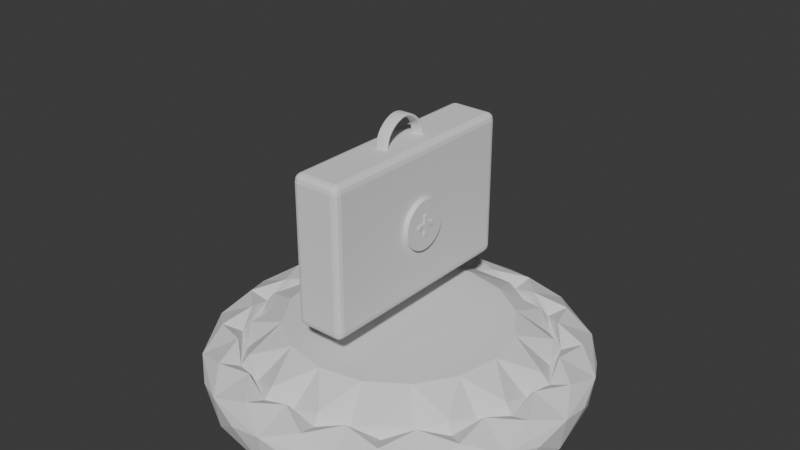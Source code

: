 # Source: wafer_pickup.blend  (saved by Blender 4.2.66; exported with 4.5.12 LTS)
import bpy
from mathutils import Matrix  # noqa: F401  (used for matrix-valued properties, if any)

bpy.ops.wm.read_factory_settings(use_empty=True)
scene = bpy.context.scene
scene.name = 'Scene'

# ---- collections
col_collection = bpy.data.collections.new('Collection'); scene.collection.children.link(col_collection)

# ---- world
world_world = bpy.data.worlds.new('World'); scene.world = world_world
world_world.use_nodes = True; world_world.node_tree.nodes.clear()
_N = world_world.node_tree.nodes; _L = world_world.node_tree.links
n0 = _N.new('ShaderNodeOutputWorld'); n0.name = 'World Output'; n0.location = (300, 300)
n1 = _N.new('ShaderNodeBackground'); n1.name = 'Background'; n1.location = (10, 300)
n1.inputs[0].default_value = (0.05088, 0.05088, 0.05088, 1.0)
_L.new(n1.outputs[0], n0.inputs[0])
n0.is_active_output = True
world_world.color = (0.05088, 0.05088, 0.05088)
world_world.sun_shadow_jitter_overblur = 0.0

# ---- meshes
me_cylinder = bpy.data.meshes.new('Cylinder')
me_cylinder.from_pydata([(0.0, 3.762, -0.614), (0.7522, 3.782, 0.614), (1.44, 3.475, -0.614), (2.142, 3.206, 0.614), (2.66, 2.66, -0.614), (3.206, 2.142, 0.614), (3.475, 1.44, -0.614), (3.782, 0.7522, 0.614), (3.762, 0.0, -0.614), (3.782, -0.7522, 0.614), (3.475, -1.44, -0.614), (3.206, -2.142, 0.614), (2.66, -2.66, -0.614), (2.142, -3.206, 0.614), (1.44, -3.475, -0.614), (0.7522, -3.782, 0.614), (0.0, -3.762, -0.614), (-0.7522, -3.782, 0.614), (-1.44, -3.475, -0.614), (-2.142, -3.206, 0.614), (-2.66, -2.66, -0.614), (-3.206, -2.142, 0.614), (-3.475, -1.44, -0.614), (-3.782, -0.7522, 0.614), (-3.762, 0.0, -0.614), (-3.782, 0.7522, 0.614), (-3.475, 1.44, -0.614), (-3.206, 2.142, 0.614), (-2.66, 2.66, -0.614), (-2.142, 3.206, 0.614), (-1.44, 3.475, -0.614), (-0.7522, 3.782, 0.614), (-9.105e-10, 3.856, 1.051), (0.0, 3.147, 1.797), (1.204, 2.907, 1.797), (1.475, 3.562, 1.051), (2.225, 2.225, 1.797), (2.726, 2.726, 1.051), (2.907, 1.204, 1.797), (3.562, 1.475, 1.051), (3.147, -1.863e-09, 1.797), (3.856, -2.429e-09, 1.051), (2.907, -1.204, 1.797), (3.562, -1.475, 1.051), (2.225, -2.225, 1.797), (2.726, -2.726, 1.051), (1.204, -2.907, 1.797), (1.475, -3.562, 1.051), (0.0, -3.147, 1.797), (-9.105e-10, -3.856, 1.051), (-1.204, -2.907, 1.797), (-1.475, -3.562, 1.051), (-2.225, -2.225, 1.797), (-2.726, -2.726, 1.051), (-2.907, -1.204, 1.797), (-3.562, -1.475, 1.051), (-3.147, -1.863e-09, 1.797), (-3.856, -2.429e-09, 1.051), (-2.907, 1.204, 1.797), (-3.562, 1.475, 1.051), (-2.225, 2.225, 1.797), (-2.726, 2.726, 1.051), (-1.204, 2.907, 1.797), (-1.475, 3.562, 1.051), (0.6934, 3.486, 1.596), (1.975, 2.955, 1.596), (2.955, 1.975, 1.596), (3.486, 0.6934, 1.596), (3.486, -0.6934, 1.596), (2.955, -1.975, 1.596), (1.975, -2.955, 1.596), (0.6934, -3.486, 1.596), (-0.6934, -3.486, 1.596), (-1.975, -2.955, 1.596), (-2.955, -1.975, 1.596), (-3.486, -0.6934, 1.596), (-3.486, 0.6934, 1.596), (-2.955, 1.975, 1.596), (-1.975, 2.955, 1.596), (-0.6934, 3.486, 1.596), (6.976e-10, 2.985, 1.255), (1.142, 2.758, 1.255), (2.111, 2.111, 1.255), (2.758, 1.142, 1.255), (2.985, -1.863e-09, 1.255), (2.758, -1.142, 1.255), (2.111, -2.111, 1.255), (1.142, -2.758, 1.255), (6.976e-10, -2.985, 1.255), (-1.142, -2.758, 1.255), (-2.111, -2.111, 1.255), (-2.758, -1.142, 1.255), (-2.985, -1.863e-09, 1.255), (-2.758, 1.142, 1.255), (-2.111, 2.111, 1.255), (-1.142, 2.758, 1.255), (0.6139, 3.086, 1.255), (1.748, 2.617, 1.255), (2.617, 1.748, 1.255), (3.086, 0.6139, 1.255), (3.086, -0.6139, 1.255), (2.617, -1.748, 1.255), (1.748, -2.617, 1.255), (0.6139, -3.086, 1.255), (-0.6139, -3.086, 1.255), (-1.748, -2.617, 1.255), (-2.617, -1.748, 1.255), (-3.086, -0.6139, 1.255), (-3.086, 0.6139, 1.255), (-2.617, 1.748, 1.255), (-1.748, 2.617, 1.255), (-0.6139, 3.086, 1.255), (0.5824, 2.928, 1.797), (1.659, 2.482, 1.797), (2.482, 1.659, 1.797), (2.928, 0.5824, 1.797), (2.928, -0.5824, 1.797), (2.482, -1.659, 1.797), (1.659, -2.482, 1.797), (0.5824, -2.928, 1.797), (-0.5824, -2.928, 1.797), (-1.659, -2.482, 1.797), (-2.482, -1.659, 1.797), (-2.928, -0.5824, 1.797), (-2.928, 0.5824, 1.797), (-2.482, 1.659, 1.797), (-1.659, 2.482, 1.797), (-0.5824, 2.928, 1.797), (4.095e-10, 2.28, 2.614), (0.8724, 2.106, 2.614), (1.612, 1.612, 2.614), (2.106, 0.8724, 2.614), (2.28, -1.026e-08, 2.614), (2.106, -0.8724, 2.614), (1.612, -1.612, 2.614), (0.8724, -2.106, 2.614), (4.095e-10, -2.28, 2.614), (-0.8724, -2.106, 2.614), (-1.612, -1.612, 2.614), (-2.106, -0.8724, 2.614), (-2.28, -1.026e-08, 2.614), (-2.106, 0.8724, 2.614), (-1.612, 1.612, 2.614), (-0.8724, 2.106, 2.614)], [], [(31, 32, 1, 0), (6, 5, 39, 7), (8, 7, 41, 9), (10, 9, 43, 11), (12, 11, 45, 13), (14, 13, 47, 15), (16, 15, 49, 17), (18, 17, 51, 19), (20, 19, 53, 21), (22, 21, 55, 23), (24, 23, 57, 25), (26, 25, 59, 27), (28, 27, 61, 29), (30, 29, 63, 31), (31, 0, 30), (0, 2, 4, 6, 8, 10, 12, 14, 16, 18, 20, 22, 24, 26, 28, 30), (64, 32, 79, 33), (4, 3, 37, 5), (35, 65, 37, 3), (39, 67, 41, 7), (45, 70, 47, 13), (55, 75, 57, 23), (63, 79, 32, 31), (41, 68, 43, 9), (51, 73, 53, 19), (59, 77, 61, 27), (47, 71, 49, 15), (20, 18, 19), (43, 69, 45, 11), (16, 14, 15), (61, 78, 63, 29), (56, 76, 57, 75), (4, 2, 3), (12, 10, 11), (57, 76, 59, 25), (30, 28, 29), (8, 6, 7), (53, 74, 55, 21), (26, 24, 25), (37, 66, 39, 5), (49, 72, 51, 17), (22, 20, 21), (97, 34, 96, 81), (10, 8, 9), (18, 16, 17), (28, 26, 27), (6, 4, 5), (14, 12, 13), (24, 22, 23), (32, 64, 35, 1), (99, 38, 98, 83), (100, 40, 99, 84), (101, 42, 100, 85), (102, 44, 101, 86), (103, 46, 102, 87), (104, 48, 103, 88), (105, 50, 104, 89), (106, 52, 105, 90), (107, 54, 106, 91), (109, 58, 108, 93), (110, 60, 109, 94), (111, 62, 110, 95), (1, 2, 0), (64, 33, 96, 34), (65, 34, 97, 36), (66, 36, 98, 38), (67, 38, 99, 40), (68, 40, 100, 42), (69, 42, 101, 44), (70, 44, 102, 46), (71, 46, 103, 48), (72, 48, 104, 50), (73, 50, 105, 52), (74, 52, 106, 54), (75, 54, 107, 56), (76, 56, 108, 58), (77, 58, 109, 60), (78, 60, 110, 62), (127, 128, 112, 80), (79, 62, 111, 33), (42, 69, 43, 68), (87, 118, 135, 119), (44, 70, 45, 69), (58, 77, 59, 76), (46, 71, 47, 70), (60, 78, 61, 77), (34, 65, 35, 64), (81, 112, 129, 113), (48, 72, 49, 71), (62, 79, 63, 78), (36, 66, 37, 65), (50, 73, 51, 72), (38, 67, 39, 66), (52, 74, 53, 73), (40, 68, 41, 67), (54, 75, 55, 74), (108, 56, 107, 92), (96, 80, 112, 81), (82, 113, 130, 114), (97, 81, 113, 82), (83, 114, 131, 115), (98, 82, 114, 83), (84, 115, 132, 116), (99, 83, 115, 84), (85, 116, 133, 117), (100, 84, 116, 85), (101, 85, 117, 86), (102, 86, 118, 87), (88, 119, 136, 120), (103, 87, 119, 88), (89, 120, 137, 121), (104, 88, 120, 89), (90, 121, 138, 122), (105, 89, 121, 90), (91, 122, 139, 123), (106, 90, 122, 91), (92, 123, 140, 124), (107, 91, 123, 92), (108, 92, 124, 93), (94, 125, 142, 126), (109, 93, 125, 94), (95, 126, 143, 127), (110, 94, 126, 95), (111, 95, 127, 80), (140, 123, 139), (93, 124, 141, 125), (86, 117, 134, 118), (130, 113, 129), (133, 116, 132), (131, 114, 130), (134, 117, 133), (141, 124, 140), (132, 115, 131), (135, 118, 134), (142, 125, 141), (136, 119, 135), (143, 126, 142), (137, 120, 136), (128, 127, 143), (138, 121, 137), (139, 122, 138), (129, 128, 143, 142, 141, 140, 139, 138, 137, 136, 135, 134, 133, 132, 131, 130), (129, 112, 128), (98, 36, 97, 82), (111, 80, 96, 33), (2, 1, 35, 3)])
_uv = me_cylinder.uv_layers.new(name='UVMap')
_uv.uv.foreach_set('vector', [0.03125, 1.0, 1.0, 1.0, 0.9688, 1.0, 0.0, 0.5, 0.8125, 0.5, 0.8438, 1.0, 0.8125, 1.0, 0.7812, 1.0, 0.75, 0.5, 0.7812, 1.0, 0.75, 1.0, 0.7188, 1.0, 0.6875, 0.5, 0.7188, 1.0, 0.6875, 1.0, 0.6562, 1.0, 0.625, 0.5, 0.6562, 1.0, 0.625, 1.0, 0.5938, 1.0, 0.5625, 0.5, 0.5938, 1.0, 0.5625, 1.0, 0.5312, 1.0, 0.5, 0.5, 0.5312, 1.0, 0.5, 1.0, 0.4688, 1.0, 0.4375, 0.5, 0.4688, 1.0, 0.4375, 1.0, 0.4062, 1.0, 0.375, 0.5, 0.4062, 1.0, 0.375, 1.0, 0.3438, 1.0, 0.3125, 0.5, 0.3438, 1.0, 0.3125, 1.0, 0.2812, 1.0, 0.25, 0.5, 0.2812, 1.0, 0.25, 1.0, 0.2188, 1.0, 0.1875, 0.5, 0.2188, 1.0, 0.1875, 1.0, 0.1562, 1.0, 0.125, 0.5, 0.1562, 1.0, 0.125, 1.0, 0.09375, 1.0, 0.0625, 0.5, 0.09375, 1.0, 0.0625, 1.0, 0.03125, 1.0, 0.03125, 1.0, 0.75, 0.49, 0.0625, 0.5, 0.75, 0.49, 0.8418, 0.4717, 0.9197, 0.4197, 0.9717, 0.3418, 0.99, 0.25, 0.9717, 0.1582, 0.9197, 0.08029, 0.8418, 0.02827, 0.75, 0.01, 0.6582, 0.02827, 0.5803, 0.08029, 0.5283, 0.1582, 0.51, 0.25, 0.5283, 0.3418, 0.5803, 0.4197, 0.6582, 0.4717, 0.2932, 0.467, 0.25, 0.49, 0.2068, 0.467, 0.25, 0.4459, 0.875, 0.5, 0.9062, 1.0, 0.875, 1.0, 0.8438, 1.0, 0.3418, 0.4717, 0.3729, 0.434, 0.875, 1.0, 0.9062, 1.0, 0.4717, 0.3418, 0.467, 0.2932, 0.75, 1.0, 0.7812, 1.0, 0.4197, 0.08029, 0.3729, 0.06605, 0.5625, 1.0, 0.5938, 1.0, 0.02827, 0.1582, 0.03302, 0.2068, 0.25, 1.0, 0.2812, 1.0, 0.1582, 0.4717, 0.2068, 0.467, 0.0, 1.0, 0.03125, 1.0, 0.49, 0.25, 0.467, 0.2068, 0.6875, 1.0, 0.7188, 1.0, 0.1582, 0.02827, 0.1271, 0.06605, 0.375, 1.0, 0.4062, 1.0, 0.02827, 0.3418, 0.06605, 0.3729, 0.125, 1.0, 0.1562, 1.0, 0.3418, 0.02827, 0.2932, 0.03302, 0.5, 1.0, 0.5312, 1.0, 0.5803, 0.08029, 0.4375, 0.5, 0.4062, 1.0, 0.4717, 0.1582, 0.434, 0.1271, 0.625, 1.0, 0.6562, 1.0, 0.75, 0.01, 0.5625, 0.5, 0.5312, 1.0, 0.08029, 0.4197, 0.1271, 0.434, 0.0625, 1.0, 0.09375, 1.0, 0.05412, 0.25, 0.03302, 0.2932, 0.01, 0.25, 0.03302, 0.2068, 0.9197, 0.4197, 0.9375, 0.5, 0.9062, 1.0, 0.9197, 0.08029, 0.6875, 0.5, 0.6562, 1.0, 0.01, 0.25, 0.03302, 0.2932, 0.1875, 1.0, 0.2188, 1.0, 0.6582, 0.4717, 0.125, 0.5, 0.09375, 1.0, 0.99, 0.25, 0.8125, 0.5, 0.7812, 1.0, 0.08029, 0.08029, 0.06605, 0.1271, 0.3125, 1.0, 0.3438, 1.0, 0.5283, 0.3418, 0.25, 0.5, 0.2188, 1.0, 0.4197, 0.4197, 0.434, 0.3729, 0.8125, 1.0, 0.8438, 1.0, 0.25, 0.01, 0.2068, 0.03302, 0.4375, 1.0, 0.4688, 1.0, 0.5283, 0.1582, 0.375, 0.5, 0.3438, 1.0, 0.3588, 0.4129, 0.325, 0.431, 0.2882, 0.4421, 0.3211, 0.4217, 0.9717, 0.1582, 0.75, 0.5, 0.7188, 1.0, 0.6582, 0.02827, 0.5, 0.5, 0.4688, 1.0, 0.5803, 0.4197, 0.1875, 0.5, 0.1562, 1.0, 0.9717, 0.3418, 0.875, 0.5, 0.8438, 1.0, 0.8418, 0.02827, 0.625, 0.5, 0.5938, 1.0, 0.51, 0.25, 0.3125, 0.5, 0.2812, 1.0, 0.25, 0.49, 0.2932, 0.467, 0.9375, 1.0, 0.9688, 1.0, 0.4421, 0.2882, 0.431, 0.325, 0.4129, 0.3588, 0.4217, 0.3211, 0.4421, 0.2118, 0.4459, 0.25, 0.4421, 0.2882, 0.4358, 0.25, 0.4129, 0.1412, 0.431, 0.175, 0.4421, 0.2118, 0.4217, 0.1789, 0.3588, 0.08713, 0.3885, 0.1115, 0.4129, 0.1412, 0.3814, 0.1186, 0.2882, 0.05788, 0.325, 0.06903, 0.3588, 0.08713, 0.3211, 0.07831, 0.2118, 0.05788, 0.25, 0.05412, 0.2882, 0.05788, 0.25, 0.06416, 0.1412, 0.08713, 0.175, 0.06903, 0.2118, 0.05788, 0.1789, 0.07831, 0.08713, 0.1412, 0.1115, 0.1115, 0.1412, 0.08713, 0.1186, 0.1186, 0.05788, 0.2118, 0.06903, 0.175, 0.08713, 0.1412, 0.07831, 0.1789, 0.08713, 0.3588, 0.06903, 0.325, 0.05788, 0.2882, 0.07831, 0.3211, 0.1412, 0.4129, 0.1115, 0.3885, 0.08713, 0.3588, 0.1186, 0.3814, 0.2118, 0.4421, 0.175, 0.431, 0.1412, 0.4129, 0.1789, 0.4217, 0.9688, 1.0, 0.8418, 0.4717, 1.0, 0.5, 0.2932, 0.467, 0.25, 0.4459, 0.2882, 0.4421, 0.325, 0.431, 0.3729, 0.434, 0.325, 0.431, 0.3588, 0.4129, 0.3885, 0.3885, 0.434, 0.3729, 0.3885, 0.3885, 0.4129, 0.3588, 0.431, 0.325, 0.467, 0.2932, 0.431, 0.325, 0.4421, 0.2882, 0.4459, 0.25, 0.467, 0.2068, 0.4459, 0.25, 0.4421, 0.2118, 0.431, 0.175, 0.434, 0.1271, 0.431, 0.175, 0.4129, 0.1412, 0.3885, 0.1115, 0.3729, 0.06605, 0.3885, 0.1115, 0.3588, 0.08713, 0.325, 0.06903, 0.2932, 0.03302, 0.325, 0.06903, 0.2882, 0.05788, 0.25, 0.05412, 0.2068, 0.03302, 0.25, 0.05412, 0.2118, 0.05788, 0.175, 0.06903, 0.1271, 0.06605, 0.175, 0.06903, 0.1412, 0.08713, 0.1115, 0.1115, 0.06605, 0.1271, 0.1115, 0.1115, 0.08713, 0.1412, 0.06903, 0.175, 0.03302, 0.2068, 0.06903, 0.175, 0.05788, 0.2118, 0.05412, 0.25, 0.03302, 0.2932, 0.05412, 0.25, 0.05788, 0.2882, 0.06903, 0.325, 0.06605, 0.3729, 0.06903, 0.325, 0.08713, 0.3588, 0.1115, 0.3885, 0.1271, 0.434, 0.1115, 0.3885, 0.1412, 0.4129, 0.175, 0.431, 0.2137, 0.4323, 0.25, 0.4358, 0.2863, 0.4323, 0.25, 0.4358, 0.2068, 0.467, 0.175, 0.431, 0.2118, 0.4421, 0.25, 0.4459, 0.431, 0.175, 0.434, 0.1271, 0.4717, 0.1582, 0.467, 0.2068, 0.3211, 0.07831, 0.3532, 0.09548, 0.3211, 0.07831, 0.2863, 0.06774, 0.3885, 0.1115, 0.3729, 0.06605, 0.4197, 0.08029, 0.434, 0.1271, 0.06903, 0.325, 0.06605, 0.3729, 0.02827, 0.3418, 0.03302, 0.2932, 0.325, 0.06903, 0.2932, 0.03302, 0.3418, 0.02827, 0.3729, 0.06605, 0.1115, 0.3885, 0.1271, 0.434, 0.08029, 0.4197, 0.06605, 0.3729, 0.325, 0.431, 0.3729, 0.434, 0.3418, 0.4717, 0.2932, 0.467, 0.3211, 0.4217, 0.2863, 0.4323, 0.3211, 0.4217, 0.3532, 0.4045, 0.25, 0.05412, 0.2068, 0.03302, 0.25, 0.01, 0.2932, 0.03302, 0.175, 0.431, 0.2068, 0.467, 0.1582, 0.4717, 0.1271, 0.434, 0.3885, 0.3885, 0.434, 0.3729, 0.4197, 0.4197, 0.3729, 0.434, 0.175, 0.06903, 0.1271, 0.06605, 0.1582, 0.02827, 0.2068, 0.03302, 0.431, 0.325, 0.467, 0.2932, 0.4717, 0.3418, 0.434, 0.3729, 0.1115, 0.1115, 0.06605, 0.1271, 0.08029, 0.08029, 0.1271, 0.06605, 0.4459, 0.25, 0.467, 0.2068, 0.49, 0.25, 0.467, 0.2932, 0.06903, 0.175, 0.03302, 0.2068, 0.02827, 0.1582, 0.06605, 0.1271, 0.05788, 0.2882, 0.05412, 0.25, 0.05788, 0.2118, 0.06416, 0.25, 0.2882, 0.4421, 0.25, 0.4358, 0.2863, 0.4323, 0.3211, 0.4217, 0.3814, 0.3814, 0.3532, 0.4045, 0.3814, 0.3814, 0.4045, 0.3532, 0.3588, 0.4129, 0.3211, 0.4217, 0.3532, 0.4045, 0.3814, 0.3814, 0.4217, 0.3211, 0.4045, 0.3532, 0.4217, 0.3211, 0.4323, 0.2863, 0.4129, 0.3588, 0.3814, 0.3814, 0.4045, 0.3532, 0.4217, 0.3211, 0.4358, 0.25, 0.4323, 0.2863, 0.4358, 0.25, 0.4323, 0.2137, 0.4421, 0.2882, 0.4217, 0.3211, 0.4323, 0.2863, 0.4358, 0.25, 0.4217, 0.1789, 0.4323, 0.2137, 0.4217, 0.1789, 0.4045, 0.1468, 0.4421, 0.2118, 0.4358, 0.25, 0.4323, 0.2137, 0.4217, 0.1789, 0.4129, 0.1412, 0.4217, 0.1789, 0.4045, 0.1468, 0.3814, 0.1186, 0.3588, 0.08713, 0.3814, 0.1186, 0.3532, 0.09548, 0.3211, 0.07831, 0.25, 0.06416, 0.2863, 0.06774, 0.25, 0.06416, 0.2137, 0.06774, 0.2882, 0.05788, 0.3211, 0.07831, 0.2863, 0.06774, 0.25, 0.06416, 0.1789, 0.07831, 0.2137, 0.06774, 0.1789, 0.07831, 0.1468, 0.09548, 0.2118, 0.05788, 0.25, 0.06416, 0.2137, 0.06774, 0.1789, 0.07831, 0.1186, 0.1186, 0.1468, 0.09548, 0.1186, 0.1186, 0.09548, 0.1468, 0.1412, 0.08713, 0.1789, 0.07831, 0.1468, 0.09548, 0.1186, 0.1186, 0.07831, 0.1789, 0.09548, 0.1468, 0.07831, 0.1789, 0.06774, 0.2137, 0.08713, 0.1412, 0.1186, 0.1186, 0.09548, 0.1468, 0.07831, 0.1789, 0.06416, 0.25, 0.06774, 0.2137, 0.06416, 0.25, 0.06774, 0.2863, 0.05788, 0.2118, 0.07831, 0.1789, 0.06774, 0.2137, 0.06416, 0.25, 0.05788, 0.2882, 0.06416, 0.25, 0.06774, 0.2863, 0.07831, 0.3211, 0.1186, 0.3814, 0.09548, 0.3532, 0.1186, 0.3814, 0.1468, 0.4045, 0.08713, 0.3588, 0.07831, 0.3211, 0.09548, 0.3532, 0.1186, 0.3814, 0.1789, 0.4217, 0.1468, 0.4045, 0.1789, 0.4217, 0.2137, 0.4323, 0.1412, 0.4129, 0.1186, 0.3814, 0.1468, 0.4045, 0.1789, 0.4217, 0.2118, 0.4421, 0.1789, 0.4217, 0.2137, 0.4323, 0.25, 0.4358, 0.06416, 0.25, 0.06774, 0.2137, 0.07831, 0.1789, 0.07831, 0.3211, 0.06774, 0.2863, 0.07831, 0.3211, 0.09548, 0.3532, 0.3814, 0.1186, 0.4045, 0.1468, 0.3814, 0.1186, 0.3532, 0.09548, 0.3814, 0.3814, 0.3532, 0.4045, 0.3211, 0.4217, 0.4217, 0.1789, 0.4323, 0.2137, 0.4358, 0.25, 0.4217, 0.3211, 0.4045, 0.3532, 0.3814, 0.3814, 0.3814, 0.1186, 0.4045, 0.1468, 0.4217, 0.1789, 0.07831, 0.3211, 0.06774, 0.2863, 0.06416, 0.25, 0.4358, 0.25, 0.4323, 0.2863, 0.4217, 0.3211, 0.3211, 0.07831, 0.3532, 0.09548, 0.3814, 0.1186, 0.1186, 0.3814, 0.09548, 0.3532, 0.07831, 0.3211, 0.25, 0.06416, 0.2863, 0.06774, 0.3211, 0.07831, 0.1789, 0.4217, 0.1468, 0.4045, 0.1186, 0.3814, 0.1789, 0.07831, 0.2137, 0.06774, 0.25, 0.06416, 0.25, 0.4358, 0.2137, 0.4323, 0.1789, 0.4217, 0.1186, 0.1186, 0.1468, 0.09548, 0.1789, 0.07831, 0.07831, 0.1789, 0.09548, 0.1468, 0.1186, 0.1186, 0.3211, 0.4217, 0.25, 0.4358, 0.1789, 0.4217, 0.1186, 0.3814, 0.07831, 0.3211, 0.06416, 0.25, 0.07831, 0.1789, 0.1186, 0.1186, 0.1789, 0.07831, 0.25, 0.06416, 0.3211, 0.07831, 0.3814, 0.1186, 0.4217, 0.1789, 0.4358, 0.25, 0.4217, 0.3211, 0.3814, 0.3814, 0.3211, 0.4217, 0.2863, 0.4323, 0.25, 0.4358, 0.4129, 0.3588, 0.3885, 0.3885, 0.3588, 0.4129, 0.3814, 0.3814, 0.2118, 0.4421, 0.25, 0.4358, 0.2882, 0.4421, 0.25, 0.4459, 0.9375, 0.5, 0.9688, 1.0, 0.9375, 1.0, 0.9062, 1.0])
me_cylinder.update()
me_cube = bpy.data.meshes.new('Cube')
me_cube.from_pydata([(-0.7738, -3.912, -2.37), (-0.7738, -4.162, -2.12), (-1.024, -3.912, -2.12), (-0.7738, -4.037, -2.336), (-0.8987, -3.912, -2.336), (-0.8934, -4.032, -2.304), (-0.8987, -4.129, -2.12), (-0.7738, -4.129, -2.244), (-0.8934, -4.096, -2.239), (-0.9904, -3.912, -2.244), (-0.9904, -4.037, -2.12), (-0.958, -4.032, -2.239), (-0.7738, -4.162, 2.12), (-0.7738, -3.912, 2.37), (-1.024, -3.912, 2.12), (-0.7738, -4.129, 2.244), (-0.8987, -4.129, 2.12), (-0.8934, -4.096, 2.239), (-0.8987, -3.912, 2.336), (-0.7738, -4.037, 2.336), (-0.8934, -4.032, 2.304), (-0.9904, -4.037, 2.12), (-0.9904, -3.912, 2.244), (-0.958, -4.032, 2.239), (-0.7738, 3.912, -2.37), (-1.024, 3.912, -2.12), (-0.7738, 4.162, -2.12), (-0.8987, 3.912, -2.336), (-0.7738, 4.037, -2.336), (-0.8934, 4.032, -2.304), (-0.9904, 4.037, -2.12), (-0.9904, 3.912, -2.244), (-0.958, 4.032, -2.239), (-0.7738, 4.129, -2.244), (-0.8987, 4.129, -2.12), (-0.8934, 4.096, -2.239), (-0.7738, 3.912, 2.37), (-0.7738, 4.162, 2.12), (-1.024, 3.912, 2.12), (-0.7738, 4.037, 2.336), (-0.8987, 3.912, 2.336), (-0.8934, 4.032, 2.304), (-0.8987, 4.129, 2.12), (-0.7738, 4.129, 2.244), (-0.8934, 4.096, 2.239), (-0.9904, 3.912, 2.244), (-0.9904, 4.037, 2.12), (-0.958, 4.032, 2.239), (0.7738, -3.912, -2.37), (1.024, -3.912, -2.12), (0.7738, -4.162, -2.12), (0.8987, -3.912, -2.336), (0.7738, -4.037, -2.336), (0.8934, -4.032, -2.304), (0.9904, -4.037, -2.12), (0.9904, -3.912, -2.244), (0.958, -4.032, -2.239), (0.7738, -4.129, -2.244), (0.8987, -4.129, -2.12), (0.8934, -4.096, -2.239), (0.7738, -3.912, 2.37), (0.7738, -4.162, 2.12), (1.024, -3.912, 2.12), (0.7738, -4.037, 2.336), (0.8987, -3.912, 2.336), (0.8934, -4.032, 2.304), (0.8987, -4.129, 2.12), (0.7738, -4.129, 2.244), (0.8934, -4.096, 2.239), (0.9904, -3.912, 2.244), (0.9904, -4.037, 2.12), (0.958, -4.032, 2.239), (0.7738, 3.912, -2.37), (0.7738, 4.162, -2.12), (1.024, 3.912, -2.12), (0.7738, 4.037, -2.336), (0.8987, 3.912, -2.336), (0.8934, 4.032, -2.304), (0.8987, 4.129, -2.12), (0.7738, 4.129, -2.244), (0.8934, 4.096, -2.239), (0.9904, 3.912, -2.244), (0.9904, 4.037, -2.12), (0.958, 4.032, -2.239), (0.7738, 3.912, 2.37), (1.024, 3.912, 2.12), (0.7738, 4.162, 2.12), (0.8987, 3.912, 2.336), (0.7738, 4.037, 2.336), (0.8934, 4.032, 2.304), (0.9904, 4.037, 2.12), (0.9904, 3.912, 2.244), (0.958, 4.032, 2.239), (0.7738, 4.129, 2.244), (0.8987, 4.129, 2.12), (0.8934, 4.096, 2.239)], [], [(50, 61, 12, 1), (74, 85, 62, 49), (84, 36, 13, 60), (2, 14, 38, 25), (26, 37, 86, 73), (0, 3, 5, 4), (3, 7, 8, 5), (1, 6, 8, 7), (6, 10, 11, 8), (2, 9, 11, 10), (9, 4, 5, 11), (5, 8, 11), (12, 15, 17, 16), (15, 19, 20, 17), (13, 18, 20, 19), (18, 22, 23, 20), (14, 21, 23, 22), (21, 16, 17, 23), (17, 20, 23), (24, 27, 29, 28), (27, 31, 32, 29), (25, 30, 32, 31), (30, 34, 35, 32), (26, 33, 35, 34), (33, 28, 29, 35), (29, 32, 35), (36, 39, 41, 40), (39, 43, 44, 41), (37, 42, 44, 43), (42, 46, 47, 44), (38, 45, 47, 46), (45, 40, 41, 47), (41, 44, 47), (48, 51, 53, 52), (51, 55, 56, 53), (49, 54, 56, 55), (54, 58, 59, 56), (50, 57, 59, 58), (57, 52, 53, 59), (53, 56, 59), (60, 63, 65, 64), (63, 67, 68, 65), (61, 66, 68, 67), (66, 70, 71, 68), (62, 69, 71, 70), (69, 64, 65, 71), (65, 68, 71), (72, 75, 77, 76), (75, 79, 80, 77), (73, 78, 80, 79), (78, 82, 83, 80), (74, 81, 83, 82), (81, 76, 77, 83), (77, 80, 83), (84, 87, 89, 88), (87, 91, 92, 89), (85, 90, 92, 91), (90, 94, 95, 92), (86, 93, 95, 94), (93, 88, 89, 95), (89, 92, 95), (24, 0, 4, 27), (27, 4, 9, 31), (31, 9, 2, 25), (1, 12, 16, 6), (6, 16, 21, 10), (10, 21, 14, 2), (13, 36, 40, 18), (18, 40, 45, 22), (22, 45, 38, 14), (37, 26, 34, 42), (42, 34, 30, 46), (46, 30, 25, 38), (72, 24, 28, 75), (75, 28, 33, 79), (79, 33, 26, 73), (36, 84, 88, 39), (39, 88, 93, 43), (43, 93, 86, 37), (85, 74, 82, 90), (90, 82, 78, 94), (94, 78, 73, 86), (48, 72, 76, 51), (51, 76, 81, 55), (55, 81, 74, 49), (84, 60, 64, 87), (87, 64, 69, 91), (91, 69, 62, 85), (61, 50, 58, 66), (66, 58, 54, 70), (70, 54, 49, 62), (0, 48, 52, 3), (3, 52, 57, 7), (7, 57, 50, 1), (60, 13, 19, 63), (63, 19, 15, 67), (67, 15, 12, 61), (24, 72, 48, 0)])
_uv = me_cube.uv_layers.new(name='UVMap')
_uv.uv.foreach_set('vector', [0.3882, 0.7805, 0.6118, 0.7805, 0.6118, 0.9695, 0.3882, 0.9695, 0.3882, 0.5075, 0.6118, 0.5075, 0.6118, 0.7425, 0.3882, 0.7425, 0.6555, 0.5075, 0.8445, 0.5075, 0.8445, 0.7425, 0.6555, 0.7425, 0.3882, 0.007508, 0.6118, 0.007508, 0.6118, 0.2425, 0.3882, 0.2425, 0.3882, 0.2805, 0.6118, 0.2805, 0.6118, 0.4695, 0.3882, 0.4695, 0.1555, 0.7425, 0.1555, 0.7462, 0.1409, 0.7461, 0.1403, 0.7425, 0.1555, 0.7462, 0.1555, 0.75, 0.1409, 0.75, 0.1409, 0.7461, 0.3882, 0.9695, 0.3882, 1.0, 0.375, 0.9841, 0.375, 0.9695, 0.3882, 0.0, 0.3882, 0.003759, 0.375, 0.003918, 0.375, 0.0, 0.3882, 0.007508, 0.375, 0.007508, 0.375, 0.003918, 0.3882, 0.003759, 0.125, 0.7425, 0.1403, 0.7425, 0.1409, 0.7461, 0.125, 0.7461, 0.1409, 0.7461, 0.1409, 0.75, 0.125, 0.7461, 0.6118, 0.9695, 0.6184, 0.9695, 0.6181, 1.0, 0.6118, 1.0, 0.6184, 0.9695, 0.625, 0.9695, 0.625, 1.0, 0.6181, 1.0, 0.8445, 0.7425, 0.875, 0.7425, 0.875, 0.7461, 0.8445, 0.75, 0.625, 0.007508, 0.6184, 0.007508, 0.6181, 0.003918, 0.625, 0.003918, 0.6118, 0.007508, 0.6118, 0.003759, 0.6181, 0.003918, 0.6184, 0.007508, 0.6118, 0.003759, 0.6118, 0.0, 0.6181, 0.0, 0.6181, 0.003918, 0.6181, 0.0, 0.625, 0.003918, 0.6181, 0.003918, 0.1555, 0.5075, 0.1403, 0.5075, 0.1409, 0.5039, 0.1555, 0.5038, 0.1403, 0.5075, 0.125, 0.5075, 0.125, 0.5039, 0.1409, 0.5039, 0.3882, 0.2425, 0.3882, 0.2462, 0.375, 0.2461, 0.375, 0.2425, 0.3882, 0.2462, 0.3882, 0.2653, 0.375, 0.2659, 0.375, 0.2461, 0.3882, 0.2805, 0.375, 0.2805, 0.375, 0.2659, 0.3882, 0.2653, 0.1555, 0.5, 0.1555, 0.5038, 0.1409, 0.5039, 0.1409, 0.5, 0.1409, 0.5039, 0.125, 0.5039, 0.1409, 0.5, 0.8445, 0.5075, 0.8445, 0.5, 0.875, 0.5039, 0.875, 0.5075, 0.625, 0.2805, 0.6184, 0.2805, 0.6181, 0.2659, 0.625, 0.25, 0.6118, 0.2805, 0.6118, 0.2653, 0.6181, 0.2659, 0.6184, 0.2805, 0.6118, 0.2653, 0.6118, 0.2462, 0.6181, 0.2461, 0.6181, 0.2659, 0.6118, 0.2425, 0.6184, 0.2425, 0.6181, 0.2461, 0.6118, 0.2462, 0.6184, 0.2425, 0.625, 0.2425, 0.625, 0.2461, 0.6181, 0.2461, 0.625, 0.2461, 0.6181, 0.248, 0.6181, 0.2461, 0.3445, 0.7425, 0.3597, 0.7425, 0.3591, 0.7461, 0.3445, 0.7462, 0.3597, 0.7425, 0.3816, 0.7425, 0.3819, 0.7461, 0.3591, 0.7461, 0.3882, 0.7425, 0.3882, 0.7462, 0.3819, 0.7461, 0.3816, 0.7425, 0.3882, 0.7462, 0.3882, 0.7653, 0.375, 0.7659, 0.3819, 0.7461, 0.3882, 0.7805, 0.375, 0.7805, 0.375, 0.7659, 0.3882, 0.7653, 0.3445, 0.75, 0.3445, 0.7462, 0.3591, 0.7461, 0.3591, 0.75, 0.3591, 0.7461, 0.367, 0.7461, 0.3591, 0.75, 0.6555, 0.7425, 0.6555, 0.75, 0.6409, 0.75, 0.6403, 0.7425, 0.625, 0.7805, 0.6184, 0.7805, 0.6181, 0.7659, 0.625, 0.7659, 0.6118, 0.7805, 0.6118, 0.7653, 0.6181, 0.7659, 0.6184, 0.7805, 0.6118, 0.7653, 0.6118, 0.7462, 0.6181, 0.7461, 0.6181, 0.7659, 0.6118, 0.7425, 0.6184, 0.7425, 0.6181, 0.7461, 0.6118, 0.7462, 0.6184, 0.7425, 0.6403, 0.7425, 0.6409, 0.75, 0.6181, 0.7461, 0.625, 0.7659, 0.6181, 0.7659, 0.6181, 0.758, 0.3445, 0.5075, 0.3445, 0.5038, 0.3591, 0.5039, 0.3597, 0.5075, 0.3445, 0.5038, 0.3445, 0.5, 0.3591, 0.5, 0.3591, 0.5039, 0.3882, 0.4695, 0.3882, 0.4847, 0.375, 0.4841, 0.375, 0.4695, 0.3882, 0.4847, 0.3882, 0.5038, 0.3819, 0.5039, 0.375, 0.4841, 0.3882, 0.5075, 0.3816, 0.5075, 0.3819, 0.5039, 0.3882, 0.5038, 0.3816, 0.5075, 0.3597, 0.5075, 0.3591, 0.5039, 0.3819, 0.5039, 0.3591, 0.5039, 0.3591, 0.5, 0.367, 0.5039, 0.6555, 0.5075, 0.6403, 0.5075, 0.6409, 0.5, 0.6555, 0.5, 0.6403, 0.5075, 0.6184, 0.5075, 0.6181, 0.5039, 0.6409, 0.5, 0.6118, 0.5075, 0.6118, 0.5038, 0.6181, 0.5039, 0.6184, 0.5075, 0.6118, 0.5038, 0.6118, 0.4847, 0.6181, 0.4841, 0.6181, 0.5039, 0.6118, 0.4695, 0.6184, 0.4695, 0.6181, 0.4841, 0.6118, 0.4847, 0.6184, 0.4695, 0.625, 0.4695, 0.625, 0.4841, 0.6181, 0.4841, 0.625, 0.4841, 0.6181, 0.492, 0.6181, 0.4841, 0.1555, 0.5075, 0.1555, 0.7425, 0.1403, 0.7425, 0.1403, 0.5075, 0.1403, 0.5075, 0.1403, 0.7425, 0.125, 0.7425, 0.125, 0.5075, 0.375, 0.2425, 0.375, 0.007508, 0.3882, 0.007508, 0.3882, 0.2425, 0.3882, 0.9695, 0.6118, 0.9695, 0.6118, 1.0, 0.3882, 1.0, 0.3882, 0.0, 0.6118, 0.0, 0.6118, 0.003759, 0.3882, 0.003759, 0.3882, 0.003759, 0.6118, 0.003759, 0.6118, 0.007508, 0.3882, 0.007508, 0.8445, 0.7425, 0.8445, 0.5075, 0.875, 0.5075, 0.875, 0.7425, 0.625, 0.007508, 0.625, 0.2425, 0.6184, 0.2425, 0.6184, 0.007508, 0.6184, 0.007508, 0.6184, 0.2425, 0.6118, 0.2425, 0.6118, 0.007508, 0.6118, 0.2805, 0.3882, 0.2805, 0.3882, 0.2653, 0.6118, 0.2653, 0.6118, 0.2653, 0.3882, 0.2653, 0.3882, 0.2462, 0.6118, 0.2462, 0.6118, 0.2462, 0.3882, 0.2462, 0.3882, 0.2425, 0.6118, 0.2425, 0.3445, 0.5075, 0.1555, 0.5075, 0.1555, 0.5038, 0.3445, 0.5038, 0.3445, 0.5038, 0.1555, 0.5038, 0.1555, 0.5, 0.3445, 0.5, 0.375, 0.4695, 0.375, 0.2805, 0.3882, 0.2805, 0.3882, 0.4695, 0.8445, 0.5075, 0.6555, 0.5075, 0.6555, 0.5, 0.8445, 0.5, 0.625, 0.2805, 0.625, 0.4695, 0.6184, 0.4695, 0.6184, 0.2805, 0.6184, 0.2805, 0.6184, 0.4695, 0.6118, 0.4695, 0.6118, 0.2805, 0.6118, 0.5075, 0.3882, 0.5075, 0.3882, 0.5038, 0.6118, 0.5038, 0.6118, 0.5038, 0.3882, 0.5038, 0.3882, 0.4847, 0.6118, 0.4847, 0.6118, 0.4847, 0.3882, 0.4847, 0.3882, 0.4695, 0.6118, 0.4695, 0.3445, 0.7425, 0.3445, 0.5075, 0.3597, 0.5075, 0.3597, 0.7425, 0.3597, 0.7425, 0.3597, 0.5075, 0.3816, 0.5075, 0.3816, 0.7425, 0.3816, 0.7425, 0.3816, 0.5075, 0.3882, 0.5075, 0.3882, 0.7425, 0.6555, 0.5075, 0.6555, 0.7425, 0.6403, 0.7425, 0.6403, 0.5075, 0.6403, 0.5075, 0.6403, 0.7425, 0.6184, 0.7425, 0.6184, 0.5075, 0.6184, 0.5075, 0.6184, 0.7425, 0.6118, 0.7425, 0.6118, 0.5075, 0.6118, 0.7805, 0.3882, 0.7805, 0.3882, 0.7653, 0.6118, 0.7653, 0.6118, 0.7653, 0.3882, 0.7653, 0.3882, 0.7462, 0.6118, 0.7462, 0.6118, 0.7462, 0.3882, 0.7462, 0.3882, 0.7425, 0.6118, 0.7425, 0.1555, 0.7425, 0.3445, 0.7425, 0.3445, 0.7462, 0.1555, 0.7462, 0.1555, 0.7462, 0.3445, 0.7462, 0.3445, 0.75, 0.1555, 0.75, 0.375, 0.9695, 0.375, 0.7805, 0.3882, 0.7805, 0.3882, 0.9695, 0.6555, 0.7425, 0.8445, 0.7425, 0.8445, 0.75, 0.6555, 0.75, 0.625, 0.7805, 0.625, 0.9695, 0.6184, 0.9695, 0.6184, 0.7805, 0.6184, 0.7805, 0.6184, 0.9695, 0.6118, 0.9695, 0.6118, 0.7805, 0.1555, 0.5075, 0.3445, 0.5075, 0.3445, 0.7425, 0.1555, 0.7425])
me_cube.update()
me_cylinder_001 = bpy.data.meshes.new('Cylinder.001')
me_cylinder_001.from_pydata([(1.326e-30, 0.5117, -0.1433), (-1.326e-30, 0.5117, 0.1433), (0.09984, 0.5019, -0.1433), (0.09984, 0.5019, 0.1433), (0.1958, 0.4728, -0.1433), (0.1958, 0.4728, 0.1433), (0.2843, 0.4255, -0.1433), (0.2843, 0.4255, 0.1433), (0.3619, 0.3619, -0.1433), (0.3619, 0.3619, 0.1433), (0.4255, 0.2843, -0.1433), (0.4255, 0.2843, 0.1433), (0.4728, 0.1958, -0.1433), (0.4728, 0.1958, 0.1433), (0.5019, 0.09984, -0.1433), (0.5019, 0.09984, 0.1433), (0.5117, 0.0, -0.1433), (0.5117, 0.0, 0.1433), (0.5019, -0.09984, -0.1433), (0.5019, -0.09984, 0.1433), (0.4728, -0.1958, -0.1433), (0.4728, -0.1958, 0.1433), (0.4255, -0.2843, -0.1433), (0.4255, -0.2843, 0.1433), (0.3619, -0.3619, -0.1433), (0.3619, -0.3619, 0.1433), (0.2843, -0.4255, -0.1433), (0.2843, -0.4255, 0.1433), (0.1958, -0.4728, -0.1433), (0.1958, -0.4728, 0.1433), (0.09984, -0.5019, -0.1433), (0.09984, -0.5019, 0.1433), (1.326e-30, -0.5117, -0.1433), (-1.326e-30, -0.5117, 0.1433), (-0.09984, -0.5019, -0.1433), (-0.09984, -0.5019, 0.1433), (-0.1958, -0.4728, -0.1433), (-0.1958, -0.4728, 0.1433), (-0.2843, -0.4255, -0.1433), (-0.2843, -0.4255, 0.1433), (-0.3619, -0.3619, -0.1433), (-0.3619, -0.3619, 0.1433), (-0.4255, -0.2843, -0.1433), (-0.4255, -0.2843, 0.1433), (-0.4728, -0.1958, -0.1433), (-0.4728, -0.1958, 0.1433), (-0.5019, -0.09984, -0.1433), (-0.5019, -0.09984, 0.1433), (-0.5117, 0.0, -0.1433), (-0.5117, 0.0, 0.1433), (-0.5019, 0.09984, -0.1433), (-0.5019, 0.09984, 0.1433), (-0.4728, 0.1958, -0.1433), (-0.4728, 0.1958, 0.1433), (-0.4255, 0.2843, -0.1433), (-0.4255, 0.2843, 0.1433), (-0.3619, 0.3619, -0.1433), (-0.3619, 0.3619, 0.1433), (-0.2843, 0.4255, -0.1433), (-0.2843, 0.4255, 0.1433), (-0.1958, 0.4728, -0.1433), (-0.1958, 0.4728, 0.1433), (-0.09984, 0.5019, -0.1433), (-0.09984, 0.5019, 0.1433)], [], [(0, 1, 3, 2), (2, 3, 5, 4), (4, 5, 7, 6), (6, 7, 9, 8), (8, 9, 11, 10), (10, 11, 13, 12), (12, 13, 15, 14), (14, 15, 17, 16), (16, 17, 19, 18), (18, 19, 21, 20), (20, 21, 23, 22), (22, 23, 25, 24), (24, 25, 27, 26), (26, 27, 29, 28), (28, 29, 31, 30), (30, 31, 33, 32), (32, 33, 35, 34), (34, 35, 37, 36), (36, 37, 39, 38), (38, 39, 41, 40), (40, 41, 43, 42), (42, 43, 45, 44), (44, 45, 47, 46), (46, 47, 49, 48), (48, 49, 51, 50), (50, 51, 53, 52), (52, 53, 55, 54), (54, 55, 57, 56), (56, 57, 59, 58), (58, 59, 61, 60), (3, 1, 63, 61, 59, 57, 55, 53, 51, 49, 47, 45, 43, 41, 39, 37, 35, 33, 31, 29, 27, 25, 23, 21, 19, 17, 15, 13, 11, 9, 7, 5), (60, 61, 63, 62), (62, 63, 1, 0), (0, 2, 4, 6, 8, 10, 12, 14, 16, 18, 20, 22, 24, 26, 28, 30, 32, 34, 36, 38, 40, 42, 44, 46, 48, 50, 52, 54, 56, 58, 60, 62)])
_uv = me_cylinder_001.uv_layers.new(name='UVMap')
_uv.uv.foreach_set('vector', [1.0, 0.5, 1.0, 1.0, 0.9688, 1.0, 0.9688, 0.5, 0.9688, 0.5, 0.9688, 1.0, 0.9375, 1.0, 0.9375, 0.5, 0.9375, 0.5, 0.9375, 1.0, 0.9062, 1.0, 0.9062, 0.5, 0.9062, 0.5, 0.9062, 1.0, 0.875, 1.0, 0.875, 0.5, 0.875, 0.5, 0.875, 1.0, 0.8438, 1.0, 0.8438, 0.5, 0.8438, 0.5, 0.8438, 1.0, 0.8125, 1.0, 0.8125, 0.5, 0.8125, 0.5, 0.8125, 1.0, 0.7812, 1.0, 0.7812, 0.5, 0.7812, 0.5, 0.7812, 1.0, 0.75, 1.0, 0.75, 0.5, 0.75, 0.5, 0.75, 1.0, 0.7188, 1.0, 0.7188, 0.5, 0.7188, 0.5, 0.7188, 1.0, 0.6875, 1.0, 0.6875, 0.5, 0.6875, 0.5, 0.6875, 1.0, 0.6562, 1.0, 0.6562, 0.5, 0.6562, 0.5, 0.6562, 1.0, 0.625, 1.0, 0.625, 0.5, 0.625, 0.5, 0.625, 1.0, 0.5938, 1.0, 0.5938, 0.5, 0.5938, 0.5, 0.5938, 1.0, 0.5625, 1.0, 0.5625, 0.5, 0.5625, 0.5, 0.5625, 1.0, 0.5312, 1.0, 0.5312, 0.5, 0.5312, 0.5, 0.5312, 1.0, 0.5, 1.0, 0.5, 0.5, 0.5, 0.5, 0.5, 1.0, 0.4688, 1.0, 0.4688, 0.5, 0.4688, 0.5, 0.4688, 1.0, 0.4375, 1.0, 0.4375, 0.5, 0.4375, 0.5, 0.4375, 1.0, 0.4062, 1.0, 0.4062, 0.5, 0.4062, 0.5, 0.4062, 1.0, 0.375, 1.0, 0.375, 0.5, 0.375, 0.5, 0.375, 1.0, 0.3438, 1.0, 0.3438, 0.5, 0.3438, 0.5, 0.3438, 1.0, 0.3125, 1.0, 0.3125, 0.5, 0.3125, 0.5, 0.3125, 1.0, 0.2812, 1.0, 0.2812, 0.5, 0.2812, 0.5, 0.2812, 1.0, 0.25, 1.0, 0.25, 0.5, 0.25, 0.5, 0.25, 1.0, 0.2188, 1.0, 0.2188, 0.5, 0.2188, 0.5, 0.2188, 1.0, 0.1875, 1.0, 0.1875, 0.5, 0.1875, 0.5, 0.1875, 1.0, 0.1562, 1.0, 0.1562, 0.5, 0.1562, 0.5, 0.1562, 1.0, 0.125, 1.0, 0.125, 0.5, 0.125, 0.5, 0.125, 1.0, 0.09375, 1.0, 0.09375, 0.5, 0.09375, 0.5, 0.09375, 1.0, 0.0625, 1.0, 0.0625, 0.5, 0.2968, 0.4854, 0.25, 0.49, 0.2032, 0.4854, 0.1582, 0.4717, 0.1167, 0.4496, 0.08029, 0.4197, 0.05045, 0.3833, 0.02827, 0.3418, 0.01461, 0.2968, 0.01, 0.25, 0.01461, 0.2032, 0.02827, 0.1582, 0.05045, 0.1167, 0.08029, 0.08029, 0.1167, 0.05045, 0.1582, 0.02827, 0.2032, 0.01461, 0.25, 0.01, 0.2968, 0.01461, 0.3418, 0.02827, 0.3833, 0.05045, 0.4197, 0.08029, 0.4496, 0.1167, 0.4717, 0.1582, 0.4854, 0.2032, 0.49, 0.25, 0.4854, 0.2968, 0.4717, 0.3418, 0.4496, 0.3833, 0.4197, 0.4197, 0.3833, 0.4496, 0.3418, 0.4717, 0.0625, 0.5, 0.0625, 1.0, 0.03125, 1.0, 0.03125, 0.5, 0.03125, 0.5, 0.03125, 1.0, 0.0, 1.0, 0.0, 0.5, 0.75, 0.49, 0.7968, 0.4854, 0.8418, 0.4717, 0.8833, 0.4496, 0.9197, 0.4197, 0.9496, 0.3833, 0.9717, 0.3418, 0.9854, 0.2968, 0.99, 0.25, 0.9854, 0.2032, 0.9717, 0.1582, 0.9496, 0.1167, 0.9197, 0.08029, 0.8833, 0.05045, 0.8418, 0.02827, 0.7968, 0.01461, 0.75, 0.01, 0.7032, 0.01461, 0.6582, 0.02827, 0.6167, 0.05045, 0.5803, 0.08029, 0.5504, 0.1167, 0.5283, 0.1582, 0.5146, 0.2032, 0.51, 0.25, 0.5146, 0.2968, 0.5283, 0.3418, 0.5504, 0.3833, 0.5803, 0.4197, 0.6167, 0.4496, 0.6582, 0.4717, 0.7032, 0.4854])
me_cylinder_001.update()
me_cube_002 = bpy.data.meshes.new('Cube.002')
me_cube_002.from_pydata([(-0.1171, 0.1565, -0.5026), (-0.05211, 0.2215, -0.5026), (-0.1163, 0.1667, -0.5026), (-0.1139, 0.1766, -0.5026), (-0.11, 0.186, -0.5026), (-0.1047, 0.1947, -0.5026), (-0.09808, 0.2025, -0.5026), (-0.09032, 0.2091, -0.5026), (-0.08162, 0.2145, -0.5026), (-0.0722, 0.2184, -0.5026), (-0.06228, 0.2207, -0.5026), (-0.05211, 0.2215, 0.5026), (-0.1171, 0.1565, 0.5026), (-0.06228, 0.2207, 0.5026), (-0.0722, 0.2184, 0.5026), (-0.08162, 0.2145, 0.5026), (-0.09032, 0.2091, 0.5026), (-0.09808, 0.2025, 0.5026), (-0.1047, 0.1947, 0.5026), (-0.11, 0.186, 0.5026), (-0.1139, 0.1766, 0.5026), (-0.1163, 0.1667, 0.5026), (0.05211, 0.2215, -0.5026), (0.1171, 0.1565, -0.5026), (0.06228, 0.2207, -0.5026), (0.0722, 0.2184, -0.5026), (0.08162, 0.2145, -0.5026), (0.09032, 0.2091, -0.5026), (0.09808, 0.2025, -0.5026), (0.1047, 0.1947, -0.5026), (0.11, 0.186, -0.5026), (0.1139, 0.1766, -0.5026), (0.1163, 0.1667, -0.5026), (0.1171, 0.1565, 0.5026), (0.05211, 0.2215, 0.5026), (0.1163, 0.1667, 0.5026), (0.1139, 0.1766, 0.5026), (0.11, 0.186, 0.5026), (0.1047, 0.1947, 0.5026), (0.09808, 0.2025, 0.5026), (0.09032, 0.2091, 0.5026), (0.08162, 0.2145, 0.5026), (0.0722, 0.2184, 0.5026), (0.06228, 0.2207, 0.5026), (-0.05211, -0.2215, -0.5026), (-0.1171, -0.1565, -0.5026), (-0.06228, -0.2207, -0.5026), (-0.0722, -0.2184, -0.5026), (-0.08162, -0.2145, -0.5026), (-0.09032, -0.2091, -0.5026), (-0.09808, -0.2025, -0.5026), (-0.1047, -0.1947, -0.5026), (-0.11, -0.186, -0.5026), (-0.1139, -0.1766, -0.5026), (-0.1163, -0.1667, -0.5026), (-0.1171, -0.1565, 0.5026), (-0.05211, -0.2215, 0.5026), (-0.1163, -0.1667, 0.5026), (-0.1139, -0.1766, 0.5026), (-0.11, -0.186, 0.5026), (-0.1047, -0.1947, 0.5026), (-0.09808, -0.2025, 0.5026), (-0.09032, -0.2091, 0.5026), (-0.08162, -0.2145, 0.5026), (-0.0722, -0.2184, 0.5026), (-0.06228, -0.2207, 0.5026), (0.1171, -0.1565, -0.5026), (0.05211, -0.2215, -0.5026), (0.1163, -0.1667, -0.5026), (0.1139, -0.1766, -0.5026), (0.11, -0.186, -0.5026), (0.1047, -0.1947, -0.5026), (0.09808, -0.2025, -0.5026), (0.09032, -0.2091, -0.5026), (0.08162, -0.2145, -0.5026), (0.0722, -0.2184, -0.5026), (0.06228, -0.2207, -0.5026), (0.05211, -0.2215, 0.5026), (0.1171, -0.1565, 0.5026), (0.06228, -0.2207, 0.5026), (0.0722, -0.2184, 0.5026), (0.08162, -0.2145, 0.5026), (0.09032, -0.2091, 0.5026), (0.09808, -0.2025, 0.5026), (0.1047, -0.1947, 0.5026), (0.11, -0.186, 0.5026), (0.1139, -0.1766, 0.5026), (0.1163, -0.1667, 0.5026), (0.1171, -0.04923, 0.5026), (0.1171, 0.04923, 0.5026), (0.1171, -0.04923, -0.5026), (0.1171, 0.04923, -0.5026), (-0.1171, -0.04923, 0.5026), (-0.1171, 0.04923, 0.5026), (-0.1171, -0.04923, -0.5026), (-0.1171, 0.04923, -0.5026), (0.3724, 0.04923, -0.5026), (0.527, 0.02191, -0.5026), (0.3966, 0.04889, -0.5026), (0.4202, 0.04789, -0.5026), (0.4426, 0.04625, -0.5026), (0.4633, 0.04401, -0.5026), (0.4817, 0.04123, -0.5026), (0.4975, 0.03797, -0.5026), (0.5102, 0.03431, -0.5026), (0.5194, 0.03035, -0.5026), (0.5251, 0.02618, -0.5026), (0.527, 0.02191, 0.5026), (0.3724, 0.04923, 0.5026), (0.5251, 0.02618, 0.5026), (0.5194, 0.03035, 0.5026), (0.5102, 0.03431, 0.5026), (0.4975, 0.03797, 0.5026), (0.4817, 0.04123, 0.5026), (0.4633, 0.04401, 0.5026), (0.4426, 0.04625, 0.5026), (0.4202, 0.04789, 0.5026), (0.3966, 0.04889, 0.5026), (0.527, -0.02191, -0.5026), (0.3724, -0.04923, -0.5026), (0.5251, -0.02618, -0.5026), (0.5194, -0.03035, -0.5026), (0.5102, -0.03431, -0.5026), (0.4975, -0.03797, -0.5026), (0.4817, -0.04123, -0.5026), (0.4633, -0.04401, -0.5026), (0.4426, -0.04625, -0.5026), (0.4202, -0.04789, -0.5026), (0.3966, -0.04889, -0.5026), (0.3724, -0.04923, 0.5026), (0.527, -0.02191, 0.5026), (0.3966, -0.04889, 0.5026), (0.4202, -0.04789, 0.5026), (0.4426, -0.04625, 0.5026), (0.4633, -0.04401, 0.5026), (0.4817, -0.04123, 0.5026), (0.4975, -0.03797, 0.5026), (0.5102, -0.03431, 0.5026), (0.5194, -0.03035, 0.5026), (0.5251, -0.02618, 0.5026), (-0.527, 0.02191, -0.5026), (-0.3724, 0.04923, -0.5026), (-0.5251, 0.02618, -0.5026), (-0.5194, 0.03035, -0.5026), (-0.5102, 0.03431, -0.5026), (-0.4975, 0.03797, -0.5026), (-0.4817, 0.04123, -0.5026), (-0.4633, 0.04401, -0.5026), (-0.4426, 0.04625, -0.5026), (-0.4202, 0.04789, -0.5026), (-0.3966, 0.04889, -0.5026), (-0.3724, 0.04923, 0.5026), (-0.527, 0.02191, 0.5026), (-0.3966, 0.04889, 0.5026), (-0.4202, 0.04789, 0.5026), (-0.4426, 0.04625, 0.5026), (-0.4633, 0.04401, 0.5026), (-0.4817, 0.04123, 0.5026), (-0.4975, 0.03797, 0.5026), (-0.5102, 0.03431, 0.5026), (-0.5194, 0.03035, 0.5026), (-0.5251, 0.02618, 0.5026), (-0.3724, -0.04923, -0.5026), (-0.527, -0.02191, -0.5026), (-0.3966, -0.04889, -0.5026), (-0.4202, -0.04789, -0.5026), (-0.4426, -0.04625, -0.5026), (-0.4633, -0.04401, -0.5026), (-0.4817, -0.04123, -0.5026), (-0.4975, -0.03797, -0.5026), (-0.5102, -0.03431, -0.5026), (-0.5194, -0.03035, -0.5026), (-0.5251, -0.02618, -0.5026), (-0.527, -0.02191, 0.5026), (-0.3724, -0.04923, 0.5026), (-0.5251, -0.02618, 0.5026), (-0.5194, -0.03035, 0.5026), (-0.5102, -0.03431, 0.5026), (-0.4975, -0.03797, 0.5026), (-0.4817, -0.04123, 0.5026), (-0.4633, -0.04401, 0.5026), (-0.4426, -0.04625, 0.5026), (-0.4202, -0.04789, 0.5026), (-0.3966, -0.04889, 0.5026)], [], [(130, 107, 109, 110, 111, 112, 113, 114, 115, 116, 117, 108, 89, 33, 35, 36, 37, 38, 39, 40, 41, 42, 43, 34, 11, 13, 14, 15, 16, 17, 18, 19, 20, 21, 12, 93, 151, 153, 154, 155, 156, 157, 158, 159, 160, 161, 152, 173, 175, 176, 177, 178, 179, 180, 181, 182, 183, 174, 92, 55, 57, 58, 59, 60, 61, 62, 63, 64, 65, 56, 77, 79, 80, 81, 82, 83, 84, 85, 86, 87, 78, 88, 129, 131, 132, 133, 134, 135, 136, 137, 138, 139), (106, 97, 118, 120, 121, 122, 123, 124, 125, 126, 127, 128, 119, 90, 66, 68, 69, 70, 71, 72, 73, 74, 75, 76, 67, 44, 46, 47, 48, 49, 50, 51, 52, 53, 54, 45, 94, 162, 164, 165, 166, 167, 168, 169, 170, 171, 172, 163, 140, 142, 143, 144, 145, 146, 147, 148, 149, 150, 141, 95, 0, 2, 3, 4, 5, 6, 7, 8, 9, 10, 1, 22, 24, 25, 26, 27, 28, 29, 30, 31, 32, 23, 91, 96, 98, 99, 100, 101, 102, 103, 104, 105), (11, 1, 10, 13), (11, 34, 22, 1), (34, 43, 24, 22), (43, 42, 25, 24), (42, 41, 26, 25), (41, 40, 27, 26), (40, 39, 28, 27), (39, 38, 29, 28), (38, 37, 30, 29), (37, 36, 31, 30), (36, 35, 32, 31), (35, 33, 23, 32), (13, 10, 9, 14), (14, 9, 8, 15), (15, 8, 7, 16), (16, 7, 6, 17), (17, 6, 5, 18), (18, 5, 4, 19), (19, 4, 3, 20), (20, 3, 2, 21), (21, 2, 0, 12), (95, 93, 12, 0), (141, 151, 93, 95), (23, 33, 89, 91), (89, 108, 96, 91), (90, 119, 129, 88), (66, 90, 88, 78), (174, 162, 94, 92), (92, 94, 45, 55), (150, 153, 151, 141), (150, 149, 154, 153), (149, 148, 155, 154), (148, 147, 156, 155), (147, 146, 157, 156), (146, 145, 158, 157), (145, 144, 159, 158), (144, 143, 160, 159), (143, 142, 161, 160), (161, 142, 140, 152), (140, 163, 173, 152), (173, 163, 172, 175), (175, 172, 171, 176), (176, 171, 170, 177), (177, 170, 169, 178), (178, 169, 168, 179), (179, 168, 167, 180), (180, 167, 166, 181), (181, 166, 165, 182), (182, 165, 164, 183), (183, 164, 162, 174), (105, 110, 109, 106), (106, 109, 107, 97), (107, 130, 118, 97), (130, 139, 120, 118), (139, 138, 121, 120), (138, 137, 122, 121), (137, 136, 123, 122), (136, 135, 124, 123), (135, 134, 125, 124), (134, 133, 126, 125), (133, 132, 127, 126), (132, 131, 128, 127), (128, 131, 129, 119), (110, 105, 104, 111), (111, 104, 103, 112), (112, 103, 102, 113), (113, 102, 101, 114), (114, 101, 100, 115), (115, 100, 99, 116), (116, 99, 98, 117), (117, 98, 96, 108), (78, 87, 68, 66), (87, 86, 69, 68), (86, 85, 70, 69), (85, 84, 71, 70), (84, 83, 72, 71), (83, 82, 73, 72), (82, 81, 74, 73), (81, 80, 75, 74), (80, 79, 76, 75), (79, 77, 67, 76), (77, 56, 44, 67), (56, 65, 46, 44), (65, 64, 47, 46), (64, 63, 48, 47), (63, 62, 49, 48), (62, 61, 50, 49), (61, 60, 51, 50), (60, 59, 52, 51), (59, 58, 53, 52), (58, 57, 54, 53), (57, 55, 45, 54)])
_uv = me_cube_002.uv_layers.new(name='UVMap')
_uv.uv.foreach_set('vector', [0.0, 0.0, 0.0, 0.0, 0.0, 0.0, 0.0, 0.0, 0.0, 0.0, 0.0, 0.0, 0.0, 0.0, 0.0, 0.0, 0.0, 0.0, 0.0, 0.0, 0.0, 0.0, 0.0, 0.0, 0.0, 0.0, 0.0, 0.0, 0.0, 0.0, 0.0, 0.0, 0.0, 0.0, 0.0, 0.0, 0.0, 0.0, 0.0, 0.0, 0.0, 0.0, 0.0, 0.0, 0.0, 0.0, 0.0, 0.0, 0.0, 0.0, 0.0, 0.0, 0.0, 0.0, 0.0, 0.0, 0.0, 0.0, 0.0, 0.0, 0.0, 0.0, 0.0, 0.0, 0.0, 0.0, 0.0, 0.0, 0.0, 0.0, 0.0, 0.0, 0.0, 0.0, 0.0, 0.0, 0.0, 0.0, 0.0, 0.0, 0.0, 0.0, 0.0, 0.0, 0.0, 0.0, 0.0, 0.0, 0.0, 0.0, 0.0, 0.0, 0.0, 0.0, 0.0, 0.0, 0.0, 0.0, 0.0, 0.0, 0.0, 0.0, 0.0, 0.0, 0.0, 0.0, 0.0, 0.0, 0.0, 0.0, 0.0, 0.0, 0.0, 0.0, 0.0, 0.0, 0.0, 0.0, 0.0, 0.0, 0.0, 0.0, 0.0, 0.0, 0.0, 0.0, 0.0, 0.0, 0.0, 0.0, 0.0, 0.0, 0.0, 0.0, 0.0, 0.0, 0.0, 0.0, 0.0, 0.0, 0.0, 0.0, 0.0, 0.0, 0.0, 0.0, 0.0, 0.0, 0.0, 0.0, 0.0, 0.0, 0.0, 0.0, 0.0, 0.0, 0.0, 0.0, 0.0, 0.0, 0.0, 0.0, 0.0, 0.0, 0.0, 0.0, 0.0, 0.0, 0.0, 0.0, 0.0, 0.0, 0.0, 0.0, 0.0, 0.0, 0.0, 0.0, 0.0, 0.0, 0.0, 0.0, 0.0, 0.0, 0.0, 0.0, 0.0, 0.0, 0.0, 0.0, 0.0, 0.0, 0.0, 0.0, 0.0, 0.0, 0.0, 0.0, 0.0, 0.0, 0.0, 0.0, 0.0, 0.0, 0.0, 0.0, 0.0, 0.0, 0.0, 0.0, 0.0, 0.0, 0.0, 0.0, 0.0, 0.0, 0.0, 0.0, 0.0, 0.0, 0.0, 0.0, 0.0, 0.0, 0.0, 0.0, 0.0, 0.0, 0.0, 0.0, 0.0, 0.0, 0.0, 0.0, 0.0, 0.0, 0.0, 0.0, 0.0, 0.0, 0.0, 0.0, 0.0, 0.0, 0.0, 0.0, 0.0, 0.0, 0.0, 0.0, 0.0, 0.0, 0.0, 0.0, 0.0, 0.0, 0.0, 0.0, 0.0, 0.0, 0.0, 0.0, 0.0, 0.0, 0.0, 0.0, 0.0, 0.0, 0.0, 0.0, 0.0, 0.0, 0.0, 0.0, 0.0, 0.0, 0.0, 0.0, 0.0, 0.0, 0.0, 0.0, 0.0, 0.0, 0.0, 0.0, 0.0, 0.0, 0.0, 0.0, 0.0, 0.0, 0.0, 0.0, 0.0, 0.0, 0.0, 0.0, 0.0, 0.0, 0.0, 0.0, 0.0, 0.0, 0.0, 0.0, 0.0, 0.0, 0.0, 0.0, 0.0, 0.0, 0.0, 0.0, 0.0, 0.0, 0.0, 0.0, 0.0, 0.0, 0.0, 0.0, 0.0, 0.0, 0.0, 0.0, 0.0, 0.0, 0.0, 0.0, 0.0, 0.0, 0.0, 0.0, 0.0, 0.0, 0.0, 0.0, 0.0, 0.0, 0.0, 0.0, 0.0, 0.0, 0.0, 0.0, 0.0, 0.0, 0.0, 0.0, 0.0, 0.0, 0.0, 0.0, 0.0, 0.0, 0.0, 0.0, 0.0, 0.0, 0.0, 0.0, 0.0, 0.0, 0.0, 0.0, 0.0, 0.0, 0.0, 0.0, 0.0, 0.0, 0.0, 0.0, 0.0, 0.0, 0.0, 0.0, 0.0, 0.0, 0.0, 0.0, 0.0, 0.0, 0.0, 0.0, 0.0, 0.0, 0.0, 0.0, 0.0, 0.0, 0.0, 0.0, 0.0, 0.0, 0.0, 0.0, 0.0, 0.0, 0.0, 0.0, 0.0, 0.0, 0.0, 0.0, 0.0, 0.0, 0.0, 0.0, 0.0, 0.0, 0.0, 0.0, 0.0, 0.0, 0.0, 0.0, 0.0, 0.0, 0.0, 0.0, 0.0, 0.0, 0.0, 0.0, 0.0, 0.0, 0.0, 0.0, 0.0, 0.0, 0.0, 0.0, 0.0, 0.0, 0.0, 0.0, 0.0, 0.0, 0.0, 0.0, 0.0, 0.0, 0.0, 0.0, 0.0, 0.0, 0.0, 0.0, 0.0, 0.0, 0.0, 0.0, 0.0, 0.0, 0.0, 0.0, 0.0, 0.0, 0.0, 0.0, 0.0, 0.0, 0.0, 0.0, 0.0, 0.0, 0.0, 0.0, 0.0, 0.0, 0.0, 0.0, 0.0, 0.0, 0.0, 0.0, 0.0, 0.0, 0.0, 0.0, 0.0, 0.0, 0.0, 0.0, 0.0, 0.0, 0.0, 0.0, 0.0, 0.0, 0.0, 0.0, 0.0, 0.0, 0.0, 0.0, 0.0, 0.0, 0.0, 0.0, 0.0, 0.0, 0.0, 0.0, 0.0, 0.0, 0.0, 0.0, 0.0, 0.0, 0.0, 0.0, 0.0, 0.0, 0.0, 0.0, 0.0, 0.0, 0.0, 0.0, 0.0, 0.0, 0.0, 0.0, 0.0, 0.0, 0.0, 0.0, 0.0, 0.0, 0.0, 0.0, 0.0, 0.0, 0.0, 0.0, 0.0, 0.0, 0.0, 0.0, 0.0, 0.0, 0.0, 0.0, 0.0, 0.0, 0.0, 0.0, 0.0, 0.0, 0.0, 0.0, 0.0, 0.0, 0.0, 0.0, 0.0, 0.0, 0.0, 0.0, 0.0, 0.0, 0.0, 0.0, 0.0, 0.0, 0.0, 0.0, 0.0, 0.0, 0.0, 0.0, 0.0, 0.0, 0.0, 0.0, 0.0, 0.0, 0.0, 0.0, 0.0, 0.0, 0.0, 0.0, 0.0, 0.0, 0.0, 0.0, 0.0, 0.0, 0.0, 0.0, 0.0, 0.0, 0.0, 0.0, 0.0, 0.0, 0.0, 0.0, 0.0, 0.0, 0.0, 0.0, 0.0, 0.0, 0.0, 0.0, 0.0, 0.0, 0.0, 0.0, 0.0, 0.0, 0.0, 0.0, 0.0, 0.0, 0.0, 0.0, 0.0, 0.0, 0.0, 0.0, 0.0, 0.0, 0.0, 0.0, 0.0, 0.0, 0.0, 0.0, 0.0, 0.0, 0.0, 0.0, 0.0, 0.0, 0.0, 0.0, 0.0, 0.0, 0.0, 0.0, 0.0, 0.0, 0.0, 0.0, 0.0, 0.0, 0.0, 0.0, 0.0, 0.0, 0.0, 0.0, 0.0, 0.0, 0.0, 0.0, 0.0, 0.0, 0.0, 0.0, 0.0, 0.0, 0.0, 0.0, 0.0, 0.0, 0.0, 0.0, 0.0, 0.0, 0.0, 0.0, 0.0, 0.0, 0.0, 0.0, 0.0, 0.0, 0.0, 0.0, 0.0, 0.0, 0.0, 0.0, 0.0, 0.0, 0.0, 0.0, 0.0, 0.0, 0.0, 0.0, 0.0, 0.0, 0.0, 0.0, 0.0, 0.0, 0.0, 0.0, 0.0, 0.0, 0.0, 0.0, 0.0, 0.0, 0.0, 0.0, 0.0, 0.0, 0.0, 0.0, 0.0, 0.0, 0.0, 0.0, 0.0, 0.0, 0.0, 0.0, 0.0, 0.0, 0.0, 0.0, 0.0, 0.0, 0.0, 0.0, 0.0, 0.0, 0.0, 0.0, 0.0, 0.0, 0.0, 0.0, 0.0, 0.0, 0.0, 0.0, 0.0, 0.0, 0.0, 0.0, 0.0, 0.0, 0.0, 0.0, 0.0, 0.0, 0.0, 0.0, 0.0, 0.0, 0.0, 0.0, 0.0, 0.0, 0.0, 0.0, 0.0, 0.0, 0.0, 0.0, 0.0, 0.0, 0.0, 0.0, 0.0, 0.0, 0.0, 0.0, 0.0, 0.0, 0.0, 0.0, 0.0, 0.0, 0.0, 0.0, 0.0, 0.0, 0.0, 0.0, 0.0, 0.0, 0.0, 0.0, 0.0, 0.0, 0.0, 0.0, 0.0, 0.0, 0.0, 0.0, 0.0, 0.0, 0.0, 0.0, 0.0, 0.0, 0.0, 0.0, 0.0, 0.0, 0.0, 0.0, 0.0, 0.0, 0.0, 0.0, 0.0, 0.0, 0.0, 0.0, 0.0, 0.0, 0.0, 0.0, 0.0, 0.0, 0.0, 0.0, 0.0, 0.0, 0.0, 0.0, 0.0, 0.0, 0.0, 0.0, 0.0, 0.0, 0.0, 0.0, 0.0, 0.0, 0.0, 0.0, 0.0, 0.0, 0.0, 0.0, 0.0, 0.0, 0.0, 0.0, 0.0, 0.0, 0.0, 0.0, 0.0, 0.0, 0.0, 0.0, 0.0, 0.0, 0.0, 0.0, 0.0, 0.0, 0.0, 0.0, 0.0, 0.0, 0.0, 0.0, 0.0, 0.0, 0.0, 0.0, 0.0, 0.0, 0.0, 0.0, 0.0, 0.0, 0.0, 0.0, 0.0, 0.0, 0.0, 0.0, 0.0, 0.0, 0.0, 0.0, 0.0, 0.0, 0.0, 0.0, 0.0, 0.0, 0.0, 0.0, 0.0, 0.0, 0.0, 0.0, 0.0, 0.0, 0.0, 0.0, 0.0, 0.0, 0.0, 0.0, 0.0, 0.0, 0.0, 0.0, 0.0, 0.0, 0.0, 0.0, 0.0, 0.0, 0.0, 0.0, 0.0, 0.0, 0.0, 0.0, 0.0, 0.0, 0.0, 0.0, 0.0, 0.0, 0.0, 0.0, 0.0, 0.0, 0.0, 0.0, 0.0, 0.0, 0.0, 0.0, 0.0, 0.0, 0.0, 0.0, 0.0, 0.0, 0.0, 0.0, 0.0, 0.0, 0.0, 0.0, 0.0, 0.0, 0.0, 0.0, 0.0, 0.0, 0.0, 0.0, 0.0, 0.0, 0.0, 0.0, 0.0, 0.0, 0.0, 0.0, 0.0, 0.0, 0.0, 0.0, 0.0, 0.0, 0.0, 0.0, 0.0, 0.0, 0.0, 0.0, 0.0, 0.0, 0.0, 0.0, 0.0, 0.0, 0.0, 0.0, 0.0, 0.0, 0.0, 0.0, 0.0, 0.0, 0.0, 0.0, 0.0, 0.0, 0.0, 0.0, 0.0, 0.0, 0.0, 0.0, 0.0, 0.0, 0.0, 0.0, 0.0, 0.0, 0.0, 0.0, 0.0, 0.0, 0.0, 0.0, 0.0, 0.0, 0.0, 0.0, 0.0, 0.0, 0.0, 0.0, 0.0, 0.0, 0.0, 0.0, 0.0, 0.0, 0.0, 0.0, 0.0, 0.0, 0.0, 0.0, 0.0, 0.0, 0.0, 0.0, 0.0, 0.0, 0.0, 0.0, 0.0, 0.0, 0.0, 0.0, 0.0, 0.0, 0.0, 0.0, 0.0, 0.0, 0.0, 0.0, 0.0, 0.0, 0.0, 0.0, 0.0, 0.0, 0.0, 0.0, 0.0, 0.0, 0.0, 0.0, 0.0, 0.0, 0.0, 0.0, 0.0, 0.0, 0.0, 0.0, 0.0, 0.0, 0.0, 0.0, 0.0, 0.0, 0.0, 0.0, 0.0, 0.0, 0.0, 0.0, 0.0, 0.0, 0.0, 0.0, 0.0, 0.0, 0.0, 0.0, 0.0, 0.0])
me_cube_002.update()

# ---- curves / text
cu_nurbscurve = bpy.data.curves.new('NurbsCurve', 'CURVE')
cu_nurbscurve.dimensions = '3D'
_sp = cu_nurbscurve.splines.new('NURBS'); _sp.points.add(6)
_sp.points.foreach_set('co', [1.047, -0.5, 3.849e-08, 1.0, 0.5466, -0.5, 1.663e-08, 1.0, 0.2466, -0.45, 1.078e-08, 1.0, -0.05337, 0.0, -1.032e-08, 1.0, 0.2466, 0.45, -8.43e-09, 1.0, 0.5466, 0.5, -2.87e-08, 1.0, 1.047, 0.5, -6.848e-09, 1.0])
_sp.order_v = 0
cu_nurbscurve.use_path = True
cu_nurbscurve.bevel_resolution = 3
cu_nurbscurve.extrude = 0.1
cu_nurbscurve.bevel_depth = 0.03
cu_nurbscurve.fill_mode = 'FULL'

# ---- objects
ob_cylinder = bpy.data.objects.new('Cylinder', me_cylinder)
ob_cube = bpy.data.objects.new('Cube', me_cube)
ob_nurbscurve = bpy.data.objects.new('NurbsCurve', cu_nurbscurve)
ob_cylinder_001 = bpy.data.objects.new('Cylinder.001', me_cylinder_001)
ob_cube_001 = bpy.data.objects.new('Cube.001', me_cube_002)

# ---- transforms, parenting, visibility, modifiers, constraints
ob_cylinder.location = (0.0, 0.0, 0.25)
ob_cylinder.scale = (0.9969, 0.9969, 0.4072)
ob_cube.location = (0.0, 0.0, 3.5)
ob_cube.scale = (0.4884, 0.5406, 0.633)
ob_nurbscurve.location = (0.0, 0.0, 5.547)
ob_nurbscurve.rotation_euler = (0.0, 1.571, 0.0)
ob_cylinder_001.location = (0.55, 0.0, 3.5)
ob_cylinder_001.rotation_euler = (1.571, -0.0, 1.571)
ob_cylinder_001.scale = (0.9771, 0.9771, 0.349)
ob_cube_001.location = (0.5719, 0.0, 3.5)
ob_cube_001.rotation_euler = (1.571, 2.118e-22, 1.571)
ob_cube_001.scale = (0.4269, 1.016, 0.09948)

# ---- collection membership
col_collection.objects.link(ob_cylinder)
col_collection.objects.link(ob_cube)
col_collection.objects.link(ob_nurbscurve)
col_collection.objects.link(ob_cylinder_001)
col_collection.objects.link(ob_cube_001)

# ---- scene / render settings (as saved in the file)
scene.frame_start = 1; scene.frame_end = 120; scene.frame_set(1)
scene.render.engine = 'BLENDER_EEVEE_NEXT'
bpy.context.view_layer.update()

# ---- added for rendering (the .blend has no active camera and no usable light): camera, sun
cam_auto = bpy.data.cameras.new('AutoCamera')
cam_auto.lens = 50.0
cam_auto.sensor_width = 36.0
cam_auto.clip_end = 1000.0
ob_auto_camera = bpy.data.objects.new('AutoCamera', cam_auto)
scene.collection.objects.link(ob_auto_camera)
ob_auto_camera.location = (11.7673, -14.1207, 12.7138)
ob_auto_camera.rotation_euler = (1.09748, -7.21219e-08, 0.694738)
scene.camera = ob_auto_camera
light_auto_sun = bpy.data.lights.new('AutoSun', 'SUN')
light_auto_sun.energy = 3.0
light_auto_sun.angle = 0.0523599
ob_auto_sun = bpy.data.objects.new('AutoSun', light_auto_sun)
scene.collection.objects.link(ob_auto_sun)
ob_auto_sun.rotation_euler = (0.872665, 0.174533, 0.523599)
bpy.context.view_layer.update()
